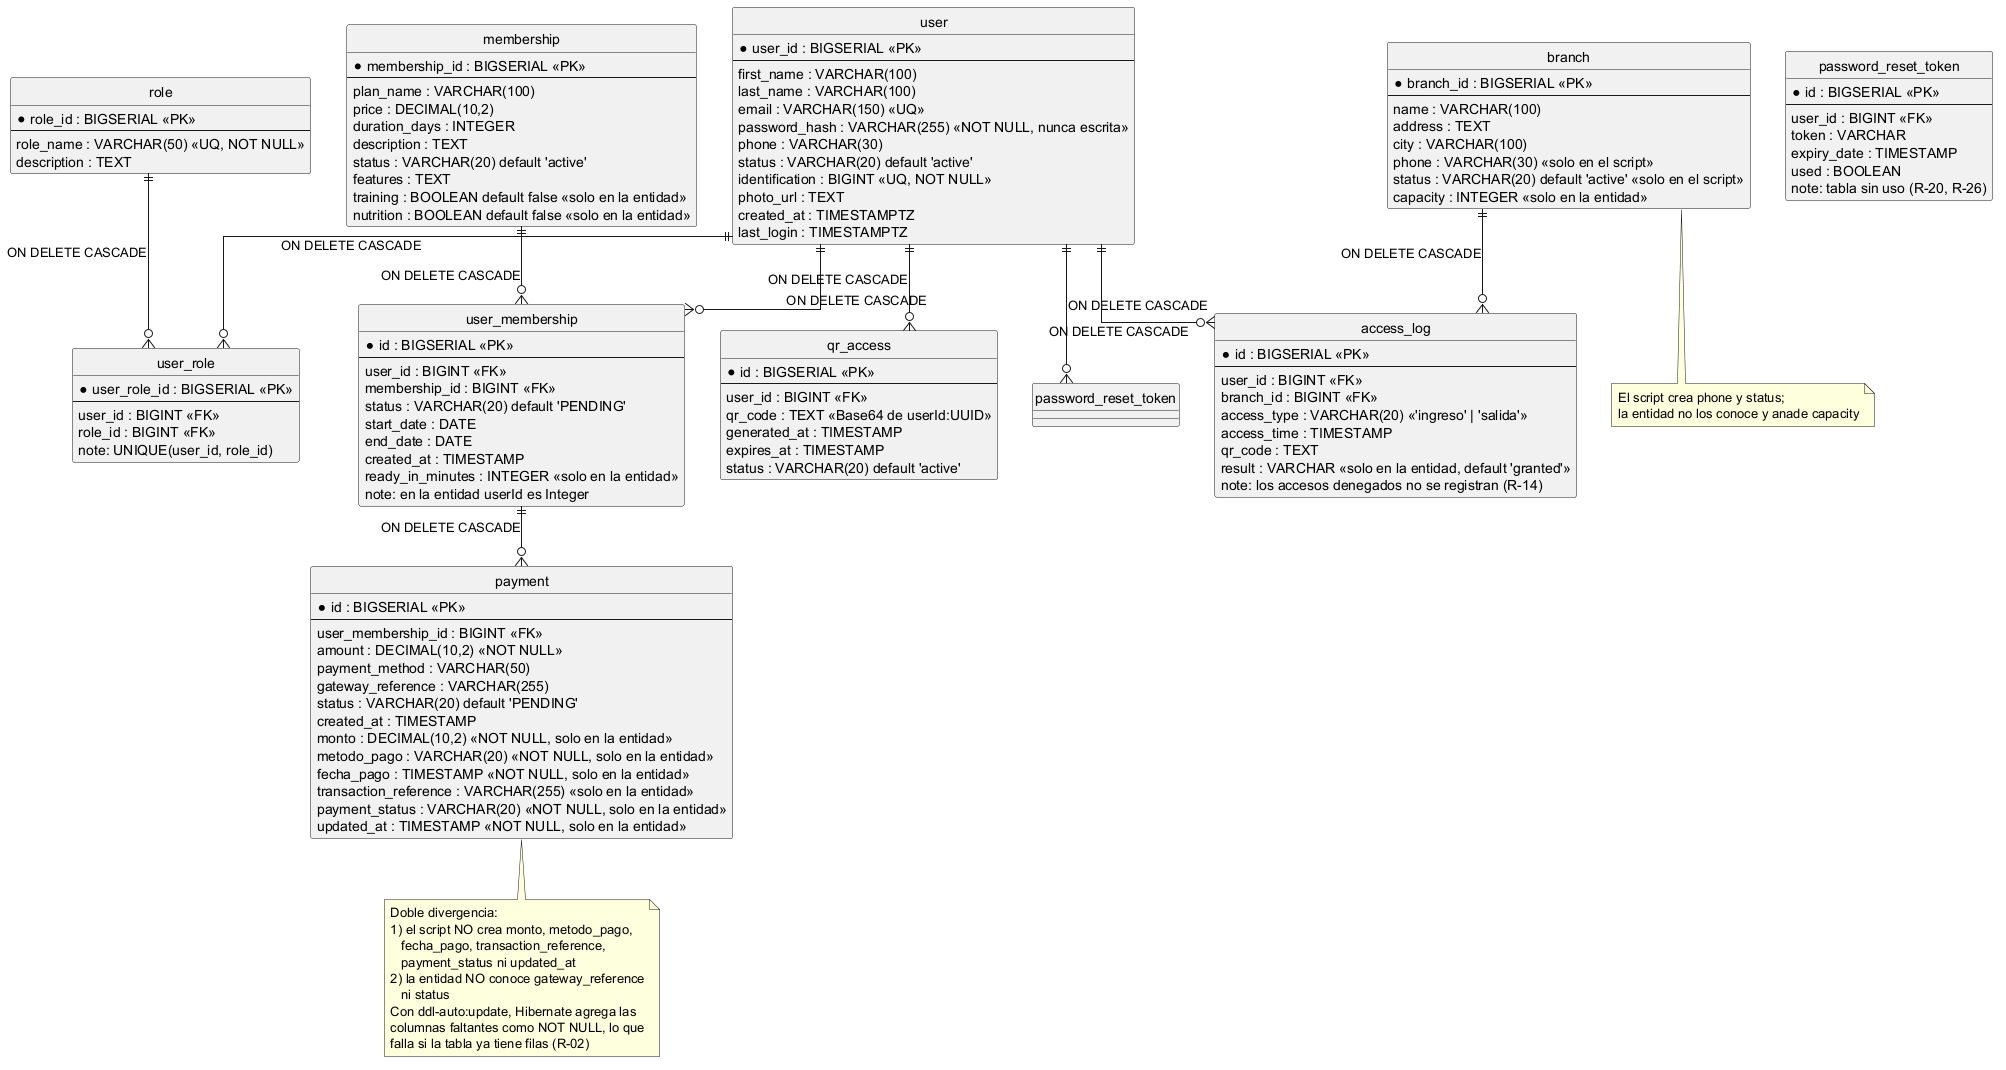

The diagram above was rendered by PlantUML. Its source (embedded in the PNG):
@startuml
' ===========================================================
' GYMETRA - Diagrama entidad-relacion
' Fuente generada a partir de:
'   data/Database-Setup/database_ Initial.sql   (base creada por el script)
'   data/Database-Setup/test_data.sql            (datos de prueba)
'   entidades JPA de los tres servicios          (columnas que espera el codigo)
' ===========================================================

hide circle
skinparam linetype ortho
skinparam shadowing false

entity "user" as user {
  * user_id : BIGSERIAL <<PK>>
  --
  first_name : VARCHAR(100)
  last_name : VARCHAR(100)
  email : VARCHAR(150) <<UQ>>
  password_hash : VARCHAR(255) <<NOT NULL, nunca escrita>>
  phone : VARCHAR(30)
  status : VARCHAR(20) default 'active'
  identification : BIGINT <<UQ, NOT NULL>>
  photo_url : TEXT
  created_at : TIMESTAMPTZ
  last_login : TIMESTAMPTZ
}

entity "role" as role {
  * role_id : BIGSERIAL <<PK>>
  --
  role_name : VARCHAR(50) <<UQ, NOT NULL>>
  description : TEXT
}

entity "user_role" as user_role {
  * user_role_id : BIGSERIAL <<PK>>
  --
  user_id : BIGINT <<FK>>
  role_id : BIGINT <<FK>>
  note: UNIQUE(user_id, role_id)
}

entity "password_reset_token" as prt {
  * id : BIGSERIAL <<PK>>
  --
  user_id : BIGINT <<FK>>
  token : VARCHAR
  expiry_date : TIMESTAMP
  used : BOOLEAN
  note: tabla sin uso (R-20, R-26)
}

entity "membership" as membership {
  * membership_id : BIGSERIAL <<PK>>
  --
  plan_name : VARCHAR(100)
  price : DECIMAL(10,2)
  duration_days : INTEGER
  description : TEXT
  status : VARCHAR(20) default 'active'
  features : TEXT
  training : BOOLEAN default false <<solo en la entidad>>
  nutrition : BOOLEAN default false <<solo en la entidad>>
}

entity "user_membership" as user_membership {
  * id : BIGSERIAL <<PK>>
  --
  user_id : BIGINT <<FK>>
  membership_id : BIGINT <<FK>>
  status : VARCHAR(20) default 'PENDING'
  start_date : DATE
  end_date : DATE
  created_at : TIMESTAMP
  ready_in_minutes : INTEGER <<solo en la entidad>>
  note: en la entidad userId es Integer
}

entity "payment" as payment {
  * id : BIGSERIAL <<PK>>
  --
  user_membership_id : BIGINT <<FK>>
  amount : DECIMAL(10,2) <<NOT NULL>>
  payment_method : VARCHAR(50)
  gateway_reference : VARCHAR(255)
  status : VARCHAR(20) default 'PENDING'
  created_at : TIMESTAMP
  monto : DECIMAL(10,2) <<NOT NULL, solo en la entidad>>
  metodo_pago : VARCHAR(20) <<NOT NULL, solo en la entidad>>
  fecha_pago : TIMESTAMP <<NOT NULL, solo en la entidad>>
  transaction_reference : VARCHAR(255) <<solo en la entidad>>
  payment_status : VARCHAR(20) <<NOT NULL, solo en la entidad>>
  updated_at : TIMESTAMP <<NOT NULL, solo en la entidad>>
}

entity "branch" as branch {
  * branch_id : BIGSERIAL <<PK>>
  --
  name : VARCHAR(100)
  address : TEXT
  city : VARCHAR(100)
  phone : VARCHAR(30) <<solo en el script>>
  status : VARCHAR(20) default 'active' <<solo en el script>>
  capacity : INTEGER <<solo en la entidad>>
}

entity "qr_access" as qr_access {
  * id : BIGSERIAL <<PK>>
  --
  user_id : BIGINT <<FK>>
  qr_code : TEXT <<Base64 de userId:UUID>>
  generated_at : TIMESTAMP
  expires_at : TIMESTAMP
  status : VARCHAR(20) default 'active'
}

entity "access_log" as access_log {
  * id : BIGSERIAL <<PK>>
  --
  user_id : BIGINT <<FK>>
  branch_id : BIGINT <<FK>>
  access_type : VARCHAR(20) <<'ingreso' | 'salida'>>
  access_time : TIMESTAMP
  qr_code : TEXT
  result : VARCHAR <<solo en la entidad, default 'granted'>>
  note: los accesos denegados no se registran (R-14)
}

' ---------- RELACIONES DECLARADAS EN EL SCRIPT SQL ----------

user ||--o{ user_role : "ON DELETE CASCADE"
role ||--o{ user_role : "ON DELETE CASCADE"
user ||--o{ password_reset_token : "ON DELETE CASCADE"
user ||--o{ user_membership : "ON DELETE CASCADE"
membership ||--o{ user_membership : "ON DELETE CASCADE"
user_membership ||--o{ payment : "ON DELETE CASCADE"
user ||--o{ qr_access : "ON DELETE CASCADE"
user ||--o{ access_log : "ON DELETE CASCADE"
branch ||--o{ access_log : "ON DELETE CASCADE"

' ---------- DIVERGENCIA CRITICA ----------
' Con ddl-auto:update sobre una base vacia, Hibernate NO crea
' claves foraneas: el resultado es el contrario al del script
' (filas huerfanas en vez de borrado en cascada). Ver R-12 y R-22.

note bottom of payment
  Doble divergencia:
  1) el script NO crea monto, metodo_pago,
     fecha_pago, transaction_reference,
     payment_status ni updated_at
  2) la entidad NO conoce gateway_reference
     ni status
  Con ddl-auto:update, Hibernate agrega las
  columnas faltantes como NOT NULL, lo que
  falla si la tabla ya tiene filas (R-02)
end note

note bottom of branch
  El script crea phone y status;
  la entidad no los conoce y anade capacity
end note

@enduml